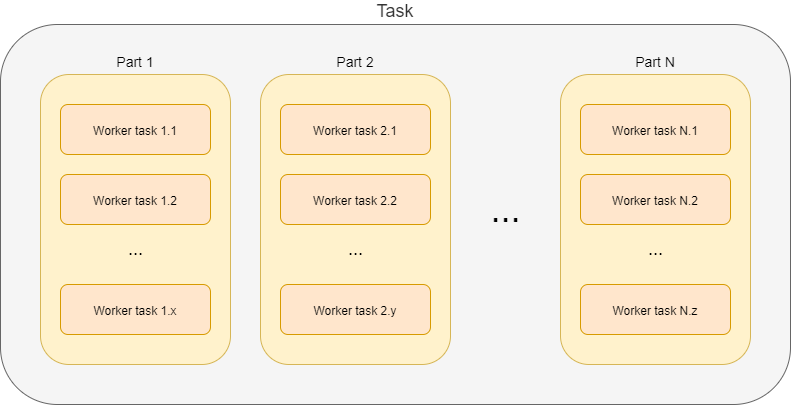

The diagram above was exported from draw.io. Its source (the exported page's mxGraphModel, read from the mxfile embedded in the PNG):
<mxGraphModel dx="1086" dy="966" grid="1" gridSize="10" guides="1" tooltips="1" connect="1" arrows="1" fold="1" page="1" pageScale="1" pageWidth="827" pageHeight="1169" math="0" shadow="0">
  <root>
    <mxCell id="0" />
    <mxCell id="1" parent="0" />
    <mxCell id="gJrOSHwnE2OEPGomYUo7-1" value="Task" style="rounded=1;whiteSpace=wrap;html=1;fontSize=18;labelPosition=center;verticalLabelPosition=top;align=center;verticalAlign=bottom;fillColor=#f5f5f5;strokeColor=#666666;fontColor=#333333;" parent="1" vertex="1">
      <mxGeometry x="30" y="240" width="790" height="380" as="geometry" />
    </mxCell>
    <mxCell id="gJrOSHwnE2OEPGomYUo7-30" value="&lt;font style=&quot;font-size: 14px&quot;&gt;Part N&lt;/font&gt;" style="rounded=1;whiteSpace=wrap;html=1;fontSize=18;labelPosition=center;verticalLabelPosition=top;align=center;verticalAlign=bottom;fillColor=#fff2cc;strokeColor=#d6b656;" parent="1" vertex="1">
      <mxGeometry x="590" y="290" width="190" height="290" as="geometry" />
    </mxCell>
    <mxCell id="gJrOSHwnE2OEPGomYUo7-45" value="&lt;font style=&quot;font-size: 12px&quot;&gt;Worker task N.1&lt;/font&gt;" style="rounded=1;whiteSpace=wrap;html=1;fontSize=18;labelPosition=center;verticalLabelPosition=middle;align=center;verticalAlign=middle;fillColor=#ffe6cc;strokeColor=#d79b00;" parent="1" vertex="1">
      <mxGeometry x="610" y="320" width="150" height="50" as="geometry" />
    </mxCell>
    <mxCell id="gJrOSHwnE2OEPGomYUo7-44" value="&lt;font style=&quot;font-size: 12px&quot;&gt;Worker task N.z&lt;/font&gt;" style="rounded=1;whiteSpace=wrap;html=1;fontSize=18;labelPosition=center;verticalLabelPosition=middle;align=center;verticalAlign=middle;fillColor=#ffe6cc;strokeColor=#d79b00;" parent="1" vertex="1">
      <mxGeometry x="610" y="500" width="150" height="50" as="geometry" />
    </mxCell>
    <mxCell id="gJrOSHwnE2OEPGomYUo7-18" value="&lt;font style=&quot;font-size: 14px&quot;&gt;Part 2&lt;/font&gt;" style="rounded=1;whiteSpace=wrap;html=1;fontSize=18;labelPosition=center;verticalLabelPosition=top;align=center;verticalAlign=bottom;fillColor=#fff2cc;strokeColor=#d6b656;" parent="1" vertex="1">
      <mxGeometry x="290" y="290" width="190" height="290" as="geometry" />
    </mxCell>
    <mxCell id="gJrOSHwnE2OEPGomYUo7-43" value="&lt;font style=&quot;font-size: 12px&quot;&gt;Worker task 2.y&lt;/font&gt;" style="rounded=1;whiteSpace=wrap;html=1;fontSize=18;labelPosition=center;verticalLabelPosition=middle;align=center;verticalAlign=middle;fillColor=#ffe6cc;strokeColor=#d79b00;" parent="1" vertex="1">
      <mxGeometry x="310" y="500" width="150" height="50" as="geometry" />
    </mxCell>
    <mxCell id="gJrOSHwnE2OEPGomYUo7-42" value="&lt;font style=&quot;font-size: 12px&quot;&gt;Worker task 2.1&lt;/font&gt;" style="rounded=1;whiteSpace=wrap;html=1;fontSize=18;labelPosition=center;verticalLabelPosition=middle;align=center;verticalAlign=middle;fillColor=#ffe6cc;strokeColor=#d79b00;" parent="1" vertex="1">
      <mxGeometry x="310" y="320" width="150" height="50" as="geometry" />
    </mxCell>
    <mxCell id="gJrOSHwnE2OEPGomYUo7-2" value="&lt;font style=&quot;font-size: 14px&quot;&gt;Part 1&lt;/font&gt;" style="rounded=1;whiteSpace=wrap;html=1;fontSize=18;labelPosition=center;verticalLabelPosition=top;align=center;verticalAlign=bottom;fillColor=#fff2cc;strokeColor=#d6b656;" parent="1" vertex="1">
      <mxGeometry x="70" y="290" width="190" height="290" as="geometry" />
    </mxCell>
    <mxCell id="gJrOSHwnE2OEPGomYUo7-5" value="&lt;font style=&quot;font-size: 36px&quot;&gt;...&lt;/font&gt;" style="text;html=1;align=center;verticalAlign=middle;resizable=0;points=[];autosize=1;fontSize=18;" parent="1" vertex="1">
      <mxGeometry x="510" y="410" width="50" height="30" as="geometry" />
    </mxCell>
    <mxCell id="gJrOSHwnE2OEPGomYUo7-6" value="&lt;font style=&quot;font-size: 12px&quot;&gt;Worker task 1.1&lt;/font&gt;" style="rounded=1;whiteSpace=wrap;html=1;fontSize=18;labelPosition=center;verticalLabelPosition=middle;align=center;verticalAlign=middle;fillColor=#ffe6cc;strokeColor=#d79b00;" parent="1" vertex="1">
      <mxGeometry x="90" y="320" width="150" height="50" as="geometry" />
    </mxCell>
    <mxCell id="gJrOSHwnE2OEPGomYUo7-12" value="&lt;font style=&quot;font-size: 18px;&quot;&gt;...&lt;/font&gt;" style="text;html=1;align=center;verticalAlign=middle;resizable=0;points=[];autosize=1;fontSize=18;" parent="1" vertex="1">
      <mxGeometry x="150" y="450" width="30" height="30" as="geometry" />
    </mxCell>
    <mxCell id="gJrOSHwnE2OEPGomYUo7-13" value="&lt;font style=&quot;font-size: 12px&quot;&gt;Worker task 1.x&lt;/font&gt;" style="rounded=1;whiteSpace=wrap;html=1;fontSize=18;labelPosition=center;verticalLabelPosition=middle;align=center;verticalAlign=middle;fillColor=#ffe6cc;strokeColor=#d79b00;" parent="1" vertex="1">
      <mxGeometry x="90" y="500" width="150" height="50" as="geometry" />
    </mxCell>
    <mxCell id="gJrOSHwnE2OEPGomYUo7-24" value="&lt;font style=&quot;font-size: 18px;&quot;&gt;...&lt;/font&gt;" style="text;html=1;align=center;verticalAlign=middle;resizable=0;points=[];autosize=1;fontSize=18;" parent="1" vertex="1">
      <mxGeometry x="370" y="450" width="30" height="30" as="geometry" />
    </mxCell>
    <mxCell id="gJrOSHwnE2OEPGomYUo7-36" value="&lt;font style=&quot;font-size: 18px;&quot;&gt;...&lt;/font&gt;" style="text;html=1;align=center;verticalAlign=middle;resizable=0;points=[];autosize=1;fontSize=18;" parent="1" vertex="1">
      <mxGeometry x="670" y="450" width="30" height="30" as="geometry" />
    </mxCell>
    <mxCell id="A2_ovppchRpG42WngZkG-1" value="&lt;font style=&quot;font-size: 12px&quot;&gt;Worker task 1.2&lt;/font&gt;" style="rounded=1;whiteSpace=wrap;html=1;fontSize=18;labelPosition=center;verticalLabelPosition=middle;align=center;verticalAlign=middle;fillColor=#ffe6cc;strokeColor=#d79b00;" parent="1" vertex="1">
      <mxGeometry x="90" y="390" width="150" height="50" as="geometry" />
    </mxCell>
    <mxCell id="A2_ovppchRpG42WngZkG-2" value="&lt;font style=&quot;font-size: 12px&quot;&gt;Worker task 2.2&lt;/font&gt;" style="rounded=1;whiteSpace=wrap;html=1;fontSize=18;labelPosition=center;verticalLabelPosition=middle;align=center;verticalAlign=middle;fillColor=#ffe6cc;strokeColor=#d79b00;" parent="1" vertex="1">
      <mxGeometry x="310" y="390" width="150" height="50" as="geometry" />
    </mxCell>
    <mxCell id="A2_ovppchRpG42WngZkG-3" value="&lt;font style=&quot;font-size: 12px&quot;&gt;Worker task N.2&lt;/font&gt;" style="rounded=1;whiteSpace=wrap;html=1;fontSize=18;labelPosition=center;verticalLabelPosition=middle;align=center;verticalAlign=middle;fillColor=#ffe6cc;strokeColor=#d79b00;" parent="1" vertex="1">
      <mxGeometry x="610" y="390" width="150" height="50" as="geometry" />
    </mxCell>
  </root>
</mxGraphModel>